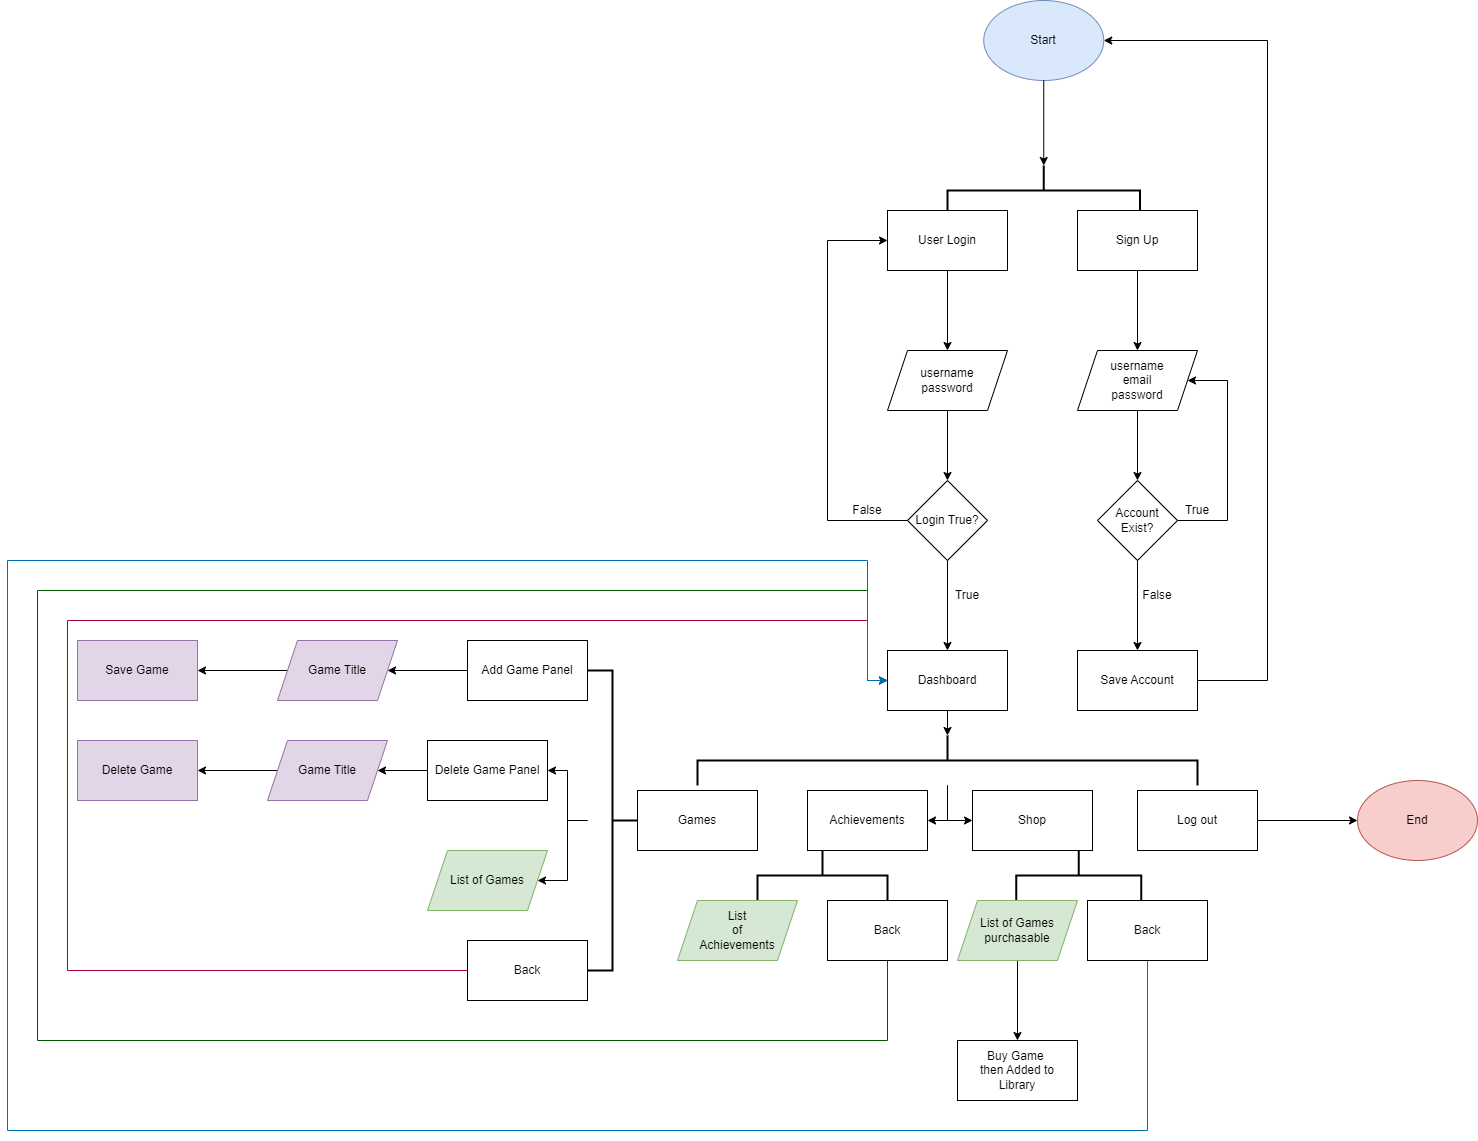

The diagram above was exported from draw.io. Its source (the exported page's mxGraphModel, read from the mxfile embedded in the PNG):
<mxGraphModel dx="3163" dy="1170" grid="1" gridSize="10" guides="1" tooltips="1" connect="1" arrows="1" fold="1" page="1" pageScale="1" pageWidth="850" pageHeight="1100" math="0" shadow="0">
  <root>
    <mxCell id="0" />
    <mxCell id="1" parent="0" />
    <mxCell id="3MRP7EjwuJJWDzkYnLGq-1" value="Start" style="ellipse;whiteSpace=wrap;html=1;fillColor=#dae8fc;strokeColor=#6c8ebf;" parent="1" vertex="1">
      <mxGeometry x="366.25" y="40" width="120" height="80" as="geometry" />
    </mxCell>
    <mxCell id="3MRP7EjwuJJWDzkYnLGq-7" value="" style="strokeWidth=2;html=1;shape=mxgraph.flowchart.annotation_2;align=left;labelPosition=right;pointerEvents=1;rotation=90;" parent="1" vertex="1">
      <mxGeometry x="401.25" y="133.75" width="50" height="192.5" as="geometry" />
    </mxCell>
    <mxCell id="3MRP7EjwuJJWDzkYnLGq-8" style="edgeStyle=orthogonalEdgeStyle;rounded=0;orthogonalLoop=1;jettySize=auto;html=1;entryX=0;entryY=0.5;entryDx=0;entryDy=0;entryPerimeter=0;" parent="1" source="3MRP7EjwuJJWDzkYnLGq-1" target="3MRP7EjwuJJWDzkYnLGq-7" edge="1">
      <mxGeometry relative="1" as="geometry" />
    </mxCell>
    <mxCell id="3MRP7EjwuJJWDzkYnLGq-12" value="" style="edgeStyle=orthogonalEdgeStyle;rounded=0;orthogonalLoop=1;jettySize=auto;html=1;" parent="1" source="3MRP7EjwuJJWDzkYnLGq-9" target="3MRP7EjwuJJWDzkYnLGq-11" edge="1">
      <mxGeometry relative="1" as="geometry" />
    </mxCell>
    <mxCell id="3MRP7EjwuJJWDzkYnLGq-9" value="User Login" style="rounded=0;whiteSpace=wrap;html=1;" parent="1" vertex="1">
      <mxGeometry x="270" y="250" width="120" height="60" as="geometry" />
    </mxCell>
    <mxCell id="3MRP7EjwuJJWDzkYnLGq-14" value="" style="edgeStyle=orthogonalEdgeStyle;rounded=0;orthogonalLoop=1;jettySize=auto;html=1;" parent="1" source="3MRP7EjwuJJWDzkYnLGq-10" target="3MRP7EjwuJJWDzkYnLGq-13" edge="1">
      <mxGeometry relative="1" as="geometry" />
    </mxCell>
    <mxCell id="3MRP7EjwuJJWDzkYnLGq-10" value="Sign Up" style="rounded=0;whiteSpace=wrap;html=1;" parent="1" vertex="1">
      <mxGeometry x="460" y="250" width="120" height="60" as="geometry" />
    </mxCell>
    <mxCell id="3MRP7EjwuJJWDzkYnLGq-16" value="" style="edgeStyle=orthogonalEdgeStyle;rounded=0;orthogonalLoop=1;jettySize=auto;html=1;" parent="1" source="3MRP7EjwuJJWDzkYnLGq-11" target="3MRP7EjwuJJWDzkYnLGq-15" edge="1">
      <mxGeometry relative="1" as="geometry" />
    </mxCell>
    <mxCell id="3MRP7EjwuJJWDzkYnLGq-11" value="username&lt;br&gt;password" style="shape=parallelogram;perimeter=parallelogramPerimeter;whiteSpace=wrap;html=1;fixedSize=1;rounded=0;" parent="1" vertex="1">
      <mxGeometry x="270" y="390" width="120" height="60" as="geometry" />
    </mxCell>
    <mxCell id="3MRP7EjwuJJWDzkYnLGq-42" value="" style="edgeStyle=orthogonalEdgeStyle;rounded=0;orthogonalLoop=1;jettySize=auto;html=1;" parent="1" source="3MRP7EjwuJJWDzkYnLGq-13" target="3MRP7EjwuJJWDzkYnLGq-41" edge="1">
      <mxGeometry relative="1" as="geometry" />
    </mxCell>
    <mxCell id="3MRP7EjwuJJWDzkYnLGq-13" value="username&lt;br&gt;email&lt;br&gt;password" style="shape=parallelogram;perimeter=parallelogramPerimeter;whiteSpace=wrap;html=1;fixedSize=1;rounded=0;" parent="1" vertex="1">
      <mxGeometry x="460" y="390" width="120" height="60" as="geometry" />
    </mxCell>
    <mxCell id="3MRP7EjwuJJWDzkYnLGq-18" value="" style="edgeStyle=orthogonalEdgeStyle;rounded=0;orthogonalLoop=1;jettySize=auto;html=1;" parent="1" source="3MRP7EjwuJJWDzkYnLGq-15" target="3MRP7EjwuJJWDzkYnLGq-17" edge="1">
      <mxGeometry relative="1" as="geometry" />
    </mxCell>
    <mxCell id="3MRP7EjwuJJWDzkYnLGq-19" style="edgeStyle=orthogonalEdgeStyle;rounded=0;orthogonalLoop=1;jettySize=auto;html=1;entryX=0;entryY=0.5;entryDx=0;entryDy=0;" parent="1" source="3MRP7EjwuJJWDzkYnLGq-15" target="3MRP7EjwuJJWDzkYnLGq-9" edge="1">
      <mxGeometry relative="1" as="geometry">
        <Array as="points">
          <mxPoint x="210" y="560" />
          <mxPoint x="210" y="280" />
        </Array>
      </mxGeometry>
    </mxCell>
    <mxCell id="3MRP7EjwuJJWDzkYnLGq-15" value="Login True?" style="rhombus;whiteSpace=wrap;html=1;rounded=0;" parent="1" vertex="1">
      <mxGeometry x="290" y="520" width="80" height="80" as="geometry" />
    </mxCell>
    <mxCell id="3MRP7EjwuJJWDzkYnLGq-17" value="Dashboard" style="whiteSpace=wrap;html=1;rounded=0;" parent="1" vertex="1">
      <mxGeometry x="270" y="690" width="120" height="60" as="geometry" />
    </mxCell>
    <mxCell id="3MRP7EjwuJJWDzkYnLGq-20" value="False" style="text;html=1;strokeColor=none;fillColor=none;align=center;verticalAlign=middle;whiteSpace=wrap;rounded=0;" parent="1" vertex="1">
      <mxGeometry x="220" y="535" width="60" height="30" as="geometry" />
    </mxCell>
    <mxCell id="3MRP7EjwuJJWDzkYnLGq-21" value="True" style="text;html=1;strokeColor=none;fillColor=none;align=center;verticalAlign=middle;whiteSpace=wrap;rounded=0;" parent="1" vertex="1">
      <mxGeometry x="320" y="620" width="60" height="30" as="geometry" />
    </mxCell>
    <mxCell id="3MRP7EjwuJJWDzkYnLGq-31" style="edgeStyle=orthogonalEdgeStyle;rounded=0;orthogonalLoop=1;jettySize=auto;html=1;entryX=1;entryY=0.5;entryDx=0;entryDy=0;" parent="1" source="3MRP7EjwuJJWDzkYnLGq-22" target="3MRP7EjwuJJWDzkYnLGq-27" edge="1">
      <mxGeometry relative="1" as="geometry" />
    </mxCell>
    <mxCell id="3MRP7EjwuJJWDzkYnLGq-32" style="edgeStyle=orthogonalEdgeStyle;rounded=0;orthogonalLoop=1;jettySize=auto;html=1;entryX=0;entryY=0.5;entryDx=0;entryDy=0;" parent="1" source="3MRP7EjwuJJWDzkYnLGq-22" target="3MRP7EjwuJJWDzkYnLGq-28" edge="1">
      <mxGeometry relative="1" as="geometry" />
    </mxCell>
    <mxCell id="3MRP7EjwuJJWDzkYnLGq-22" value="" style="strokeWidth=2;html=1;shape=mxgraph.flowchart.annotation_2;align=left;labelPosition=right;pointerEvents=1;rotation=90;" parent="1" vertex="1">
      <mxGeometry x="305" y="550" width="50" height="500" as="geometry" />
    </mxCell>
    <mxCell id="3MRP7EjwuJJWDzkYnLGq-23" style="edgeStyle=orthogonalEdgeStyle;rounded=0;orthogonalLoop=1;jettySize=auto;html=1;entryX=0;entryY=0.5;entryDx=0;entryDy=0;entryPerimeter=0;" parent="1" source="3MRP7EjwuJJWDzkYnLGq-17" target="3MRP7EjwuJJWDzkYnLGq-22" edge="1">
      <mxGeometry relative="1" as="geometry" />
    </mxCell>
    <mxCell id="3MRP7EjwuJJWDzkYnLGq-26" value="Games" style="rounded=0;whiteSpace=wrap;html=1;" parent="1" vertex="1">
      <mxGeometry x="20" y="830" width="120" height="60" as="geometry" />
    </mxCell>
    <mxCell id="3MRP7EjwuJJWDzkYnLGq-27" value="Achievements" style="rounded=0;whiteSpace=wrap;html=1;" parent="1" vertex="1">
      <mxGeometry x="190" y="830" width="120" height="60" as="geometry" />
    </mxCell>
    <mxCell id="3MRP7EjwuJJWDzkYnLGq-28" value="Shop" style="rounded=0;whiteSpace=wrap;html=1;" parent="1" vertex="1">
      <mxGeometry x="355" y="830" width="120" height="60" as="geometry" />
    </mxCell>
    <mxCell id="jju1bQL9HhjfaigqFoZd-11" value="" style="edgeStyle=orthogonalEdgeStyle;rounded=0;orthogonalLoop=1;jettySize=auto;html=1;entryX=0;entryY=0.5;entryDx=0;entryDy=0;" parent="1" source="3MRP7EjwuJJWDzkYnLGq-29" target="jju1bQL9HhjfaigqFoZd-9" edge="1">
      <mxGeometry relative="1" as="geometry">
        <mxPoint x="740" y="860" as="targetPoint" />
      </mxGeometry>
    </mxCell>
    <mxCell id="3MRP7EjwuJJWDzkYnLGq-29" value="Log out" style="rounded=0;whiteSpace=wrap;html=1;" parent="1" vertex="1">
      <mxGeometry x="520" y="830" width="120" height="60" as="geometry" />
    </mxCell>
    <mxCell id="3MRP7EjwuJJWDzkYnLGq-66" style="edgeStyle=orthogonalEdgeStyle;rounded=0;orthogonalLoop=1;jettySize=auto;html=1;entryX=1;entryY=0.5;entryDx=0;entryDy=0;" parent="1" source="3MRP7EjwuJJWDzkYnLGq-35" target="3MRP7EjwuJJWDzkYnLGq-63" edge="1">
      <mxGeometry relative="1" as="geometry" />
    </mxCell>
    <mxCell id="3MRP7EjwuJJWDzkYnLGq-67" style="edgeStyle=orthogonalEdgeStyle;rounded=0;orthogonalLoop=1;jettySize=auto;html=1;entryX=1;entryY=0.5;entryDx=0;entryDy=0;" parent="1" source="3MRP7EjwuJJWDzkYnLGq-35" target="3MRP7EjwuJJWDzkYnLGq-61" edge="1">
      <mxGeometry relative="1" as="geometry">
        <mxPoint x="-130" y="890" as="targetPoint" />
      </mxGeometry>
    </mxCell>
    <mxCell id="3MRP7EjwuJJWDzkYnLGq-35" value="" style="strokeWidth=2;html=1;shape=mxgraph.flowchart.annotation_2;align=left;labelPosition=right;pointerEvents=1;rotation=-180;" parent="1" vertex="1">
      <mxGeometry x="-30" y="710" width="50" height="300" as="geometry" />
    </mxCell>
    <mxCell id="3MRP7EjwuJJWDzkYnLGq-36" value="" style="strokeWidth=2;html=1;shape=mxgraph.flowchart.annotation_2;align=left;labelPosition=right;pointerEvents=1;rotation=90;" parent="1" vertex="1">
      <mxGeometry x="180" y="850" width="50" height="130" as="geometry" />
    </mxCell>
    <mxCell id="3MRP7EjwuJJWDzkYnLGq-37" value="" style="strokeWidth=2;html=1;shape=mxgraph.flowchart.annotation_2;align=left;labelPosition=right;pointerEvents=1;rotation=90;" parent="1" vertex="1">
      <mxGeometry x="436.25" y="852.5" width="50" height="125" as="geometry" />
    </mxCell>
    <mxCell id="3MRP7EjwuJJWDzkYnLGq-43" style="edgeStyle=orthogonalEdgeStyle;rounded=0;orthogonalLoop=1;jettySize=auto;html=1;entryX=1;entryY=0.5;entryDx=0;entryDy=0;" parent="1" source="3MRP7EjwuJJWDzkYnLGq-41" target="3MRP7EjwuJJWDzkYnLGq-13" edge="1">
      <mxGeometry relative="1" as="geometry">
        <Array as="points">
          <mxPoint x="610" y="560" />
          <mxPoint x="610" y="420" />
        </Array>
      </mxGeometry>
    </mxCell>
    <mxCell id="3MRP7EjwuJJWDzkYnLGq-52" value="" style="edgeStyle=orthogonalEdgeStyle;rounded=0;orthogonalLoop=1;jettySize=auto;html=1;" parent="1" source="3MRP7EjwuJJWDzkYnLGq-41" target="3MRP7EjwuJJWDzkYnLGq-51" edge="1">
      <mxGeometry relative="1" as="geometry" />
    </mxCell>
    <mxCell id="3MRP7EjwuJJWDzkYnLGq-41" value="Account Exist?" style="rhombus;whiteSpace=wrap;html=1;rounded=0;" parent="1" vertex="1">
      <mxGeometry x="480" y="520" width="80" height="80" as="geometry" />
    </mxCell>
    <mxCell id="3MRP7EjwuJJWDzkYnLGq-46" value="True" style="text;html=1;strokeColor=none;fillColor=none;align=center;verticalAlign=middle;whiteSpace=wrap;rounded=0;" parent="1" vertex="1">
      <mxGeometry x="550" y="535" width="60" height="30" as="geometry" />
    </mxCell>
    <mxCell id="3MRP7EjwuJJWDzkYnLGq-55" style="edgeStyle=orthogonalEdgeStyle;rounded=0;orthogonalLoop=1;jettySize=auto;html=1;entryX=1;entryY=0.5;entryDx=0;entryDy=0;" parent="1" source="3MRP7EjwuJJWDzkYnLGq-51" target="3MRP7EjwuJJWDzkYnLGq-1" edge="1">
      <mxGeometry relative="1" as="geometry">
        <Array as="points">
          <mxPoint x="650" y="720" />
          <mxPoint x="650" y="80" />
        </Array>
      </mxGeometry>
    </mxCell>
    <mxCell id="3MRP7EjwuJJWDzkYnLGq-51" value="Save Account" style="whiteSpace=wrap;html=1;rounded=0;" parent="1" vertex="1">
      <mxGeometry x="460" y="690" width="120" height="60" as="geometry" />
    </mxCell>
    <mxCell id="3MRP7EjwuJJWDzkYnLGq-53" value="False" style="text;html=1;strokeColor=none;fillColor=none;align=center;verticalAlign=middle;whiteSpace=wrap;rounded=0;" parent="1" vertex="1">
      <mxGeometry x="510" y="620" width="60" height="30" as="geometry" />
    </mxCell>
    <mxCell id="jju1bQL9HhjfaigqFoZd-13" value="" style="edgeStyle=orthogonalEdgeStyle;rounded=0;orthogonalLoop=1;jettySize=auto;html=1;" parent="1" source="3MRP7EjwuJJWDzkYnLGq-59" target="jju1bQL9HhjfaigqFoZd-12" edge="1">
      <mxGeometry relative="1" as="geometry" />
    </mxCell>
    <mxCell id="3MRP7EjwuJJWDzkYnLGq-59" value="Add Game Panel" style="rounded=0;whiteSpace=wrap;html=1;" parent="1" vertex="1">
      <mxGeometry x="-150" y="680" width="120" height="60" as="geometry" />
    </mxCell>
    <mxCell id="3MRP7EjwuJJWDzkYnLGq-61" value="List of Games" style="shape=parallelogram;perimeter=parallelogramPerimeter;whiteSpace=wrap;html=1;fixedSize=1;fillColor=#d5e8d4;strokeColor=#82b366;" parent="1" vertex="1">
      <mxGeometry x="-190" y="890" width="120" height="60" as="geometry" />
    </mxCell>
    <mxCell id="jju1bQL9HhjfaigqFoZd-15" style="edgeStyle=orthogonalEdgeStyle;rounded=0;orthogonalLoop=1;jettySize=auto;html=1;entryX=1;entryY=0.5;entryDx=0;entryDy=0;" parent="1" source="3MRP7EjwuJJWDzkYnLGq-63" target="jju1bQL9HhjfaigqFoZd-14" edge="1">
      <mxGeometry relative="1" as="geometry" />
    </mxCell>
    <mxCell id="3MRP7EjwuJJWDzkYnLGq-63" value="Delete Game Panel" style="rounded=0;whiteSpace=wrap;html=1;" parent="1" vertex="1">
      <mxGeometry x="-190" y="780" width="120" height="60" as="geometry" />
    </mxCell>
    <mxCell id="jju1bQL9HhjfaigqFoZd-7" style="edgeStyle=orthogonalEdgeStyle;rounded=0;orthogonalLoop=1;jettySize=auto;html=1;entryX=0;entryY=0.5;entryDx=0;entryDy=0;fillColor=#d80073;strokeColor=#A50040;" parent="1" source="3MRP7EjwuJJWDzkYnLGq-68" target="3MRP7EjwuJJWDzkYnLGq-17" edge="1">
      <mxGeometry relative="1" as="geometry">
        <Array as="points">
          <mxPoint x="-550" y="1010" />
          <mxPoint x="-550" y="660" />
          <mxPoint x="250" y="660" />
          <mxPoint x="250" y="720" />
        </Array>
      </mxGeometry>
    </mxCell>
    <mxCell id="3MRP7EjwuJJWDzkYnLGq-68" value="Back" style="rounded=0;whiteSpace=wrap;html=1;" parent="1" vertex="1">
      <mxGeometry x="-150" y="980" width="120" height="60" as="geometry" />
    </mxCell>
    <mxCell id="3MRP7EjwuJJWDzkYnLGq-69" value="List &lt;br&gt;of &lt;br&gt;Achievements" style="shape=parallelogram;perimeter=parallelogramPerimeter;whiteSpace=wrap;html=1;fixedSize=1;fillColor=#d5e8d4;strokeColor=#82b366;" parent="1" vertex="1">
      <mxGeometry x="60" y="940" width="120" height="60" as="geometry" />
    </mxCell>
    <mxCell id="jju1bQL9HhjfaigqFoZd-6" style="edgeStyle=orthogonalEdgeStyle;rounded=0;orthogonalLoop=1;jettySize=auto;html=1;entryX=0;entryY=0.5;entryDx=0;entryDy=0;fillColor=#008a00;strokeColor=#005700;" parent="1" source="3MRP7EjwuJJWDzkYnLGq-70" target="3MRP7EjwuJJWDzkYnLGq-17" edge="1">
      <mxGeometry relative="1" as="geometry">
        <Array as="points">
          <mxPoint x="270" y="1080" />
          <mxPoint x="-580" y="1080" />
          <mxPoint x="-580" y="630" />
          <mxPoint x="250" y="630" />
          <mxPoint x="250" y="720" />
        </Array>
      </mxGeometry>
    </mxCell>
    <mxCell id="3MRP7EjwuJJWDzkYnLGq-70" value="Back" style="rounded=0;whiteSpace=wrap;html=1;" parent="1" vertex="1">
      <mxGeometry x="210" y="940" width="120" height="60" as="geometry" />
    </mxCell>
    <mxCell id="jju1bQL9HhjfaigqFoZd-2" value="" style="edgeStyle=orthogonalEdgeStyle;rounded=0;orthogonalLoop=1;jettySize=auto;html=1;" parent="1" source="3MRP7EjwuJJWDzkYnLGq-72" target="jju1bQL9HhjfaigqFoZd-1" edge="1">
      <mxGeometry relative="1" as="geometry" />
    </mxCell>
    <mxCell id="3MRP7EjwuJJWDzkYnLGq-72" value="List of Games purchasable" style="shape=parallelogram;perimeter=parallelogramPerimeter;whiteSpace=wrap;html=1;fixedSize=1;fillColor=#d5e8d4;strokeColor=#82b366;" parent="1" vertex="1">
      <mxGeometry x="340" y="940" width="120" height="60" as="geometry" />
    </mxCell>
    <mxCell id="jju1bQL9HhjfaigqFoZd-8" style="edgeStyle=orthogonalEdgeStyle;rounded=0;orthogonalLoop=1;jettySize=auto;html=1;entryX=0;entryY=0.5;entryDx=0;entryDy=0;exitX=0.5;exitY=1;exitDx=0;exitDy=0;fillColor=#1ba1e2;strokeColor=#006EAF;" parent="1" source="3MRP7EjwuJJWDzkYnLGq-73" target="3MRP7EjwuJJWDzkYnLGq-17" edge="1">
      <mxGeometry relative="1" as="geometry">
        <mxPoint x="249.9966666666666" y="1000" as="sourcePoint" />
        <mxPoint x="-10.069999999999993" y="720" as="targetPoint" />
        <Array as="points">
          <mxPoint x="530" y="1170" />
          <mxPoint x="-610" y="1170" />
          <mxPoint x="-610" y="600" />
          <mxPoint x="250" y="600" />
          <mxPoint x="250" y="720" />
        </Array>
      </mxGeometry>
    </mxCell>
    <mxCell id="3MRP7EjwuJJWDzkYnLGq-73" value="Back" style="rounded=0;whiteSpace=wrap;html=1;" parent="1" vertex="1">
      <mxGeometry x="470" y="940" width="120" height="60" as="geometry" />
    </mxCell>
    <mxCell id="jju1bQL9HhjfaigqFoZd-1" value="Buy Game&amp;nbsp;&lt;br&gt;then Added to&lt;br&gt;Library" style="whiteSpace=wrap;html=1;" parent="1" vertex="1">
      <mxGeometry x="340" y="1080" width="120" height="60" as="geometry" />
    </mxCell>
    <mxCell id="jju1bQL9HhjfaigqFoZd-9" value="End" style="ellipse;whiteSpace=wrap;html=1;fillColor=#f8cecc;strokeColor=#b85450;" parent="1" vertex="1">
      <mxGeometry x="740" y="820" width="120" height="80" as="geometry" />
    </mxCell>
    <mxCell id="jju1bQL9HhjfaigqFoZd-17" value="" style="edgeStyle=orthogonalEdgeStyle;rounded=0;orthogonalLoop=1;jettySize=auto;html=1;" parent="1" source="jju1bQL9HhjfaigqFoZd-12" target="jju1bQL9HhjfaigqFoZd-16" edge="1">
      <mxGeometry relative="1" as="geometry" />
    </mxCell>
    <mxCell id="jju1bQL9HhjfaigqFoZd-12" value="Game Title" style="shape=parallelogram;perimeter=parallelogramPerimeter;whiteSpace=wrap;html=1;fixedSize=1;rounded=0;fillColor=#e1d5e7;strokeColor=#9673a6;" parent="1" vertex="1">
      <mxGeometry x="-340" y="680" width="120" height="60" as="geometry" />
    </mxCell>
    <mxCell id="jju1bQL9HhjfaigqFoZd-19" value="" style="edgeStyle=orthogonalEdgeStyle;rounded=0;orthogonalLoop=1;jettySize=auto;html=1;" parent="1" source="jju1bQL9HhjfaigqFoZd-14" target="jju1bQL9HhjfaigqFoZd-18" edge="1">
      <mxGeometry relative="1" as="geometry" />
    </mxCell>
    <mxCell id="jju1bQL9HhjfaigqFoZd-14" value="Game Title" style="shape=parallelogram;perimeter=parallelogramPerimeter;whiteSpace=wrap;html=1;fixedSize=1;rounded=0;fillColor=#e1d5e7;strokeColor=#9673a6;" parent="1" vertex="1">
      <mxGeometry x="-350" y="780" width="120" height="60" as="geometry" />
    </mxCell>
    <mxCell id="jju1bQL9HhjfaigqFoZd-16" value="Save Game" style="whiteSpace=wrap;html=1;fillColor=#e1d5e7;strokeColor=#9673a6;rounded=0;" parent="1" vertex="1">
      <mxGeometry x="-540" y="680" width="120" height="60" as="geometry" />
    </mxCell>
    <mxCell id="jju1bQL9HhjfaigqFoZd-18" value="Delete Game" style="whiteSpace=wrap;html=1;fillColor=#e1d5e7;strokeColor=#9673a6;rounded=0;" parent="1" vertex="1">
      <mxGeometry x="-540" y="780" width="120" height="60" as="geometry" />
    </mxCell>
  </root>
</mxGraphModel>